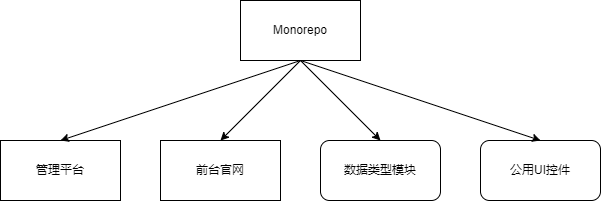

The diagram above was exported from draw.io. Its source (the exported page's mxGraphModel, read from the mxfile embedded in the PNG):
<mxGraphModel dx="1115" dy="787" grid="1" gridSize="10" guides="1" tooltips="1" connect="1" arrows="1" fold="1" page="1" pageScale="1" pageWidth="850" pageHeight="1100" math="0" shadow="0">
  <root>
    <mxCell id="0" />
    <mxCell id="1" parent="0" />
    <mxCell id="2" value="管理平台" style="rounded=0;whiteSpace=wrap;html=1;" vertex="1" parent="1">
      <mxGeometry x="80" y="180" width="120" height="60" as="geometry" />
    </mxCell>
    <mxCell id="5" value="前台官网" style="rounded=0;whiteSpace=wrap;html=1;" vertex="1" parent="1">
      <mxGeometry x="240" y="180" width="120" height="60" as="geometry" />
    </mxCell>
    <mxCell id="6" value="数据类型模块" style="rounded=1;whiteSpace=wrap;html=1;" vertex="1" parent="1">
      <mxGeometry x="400" y="180" width="120" height="60" as="geometry" />
    </mxCell>
    <mxCell id="7" value="Monorepo" style="rounded=0;whiteSpace=wrap;html=1;" vertex="1" parent="1">
      <mxGeometry x="320" y="40" width="120" height="60" as="geometry" />
    </mxCell>
    <mxCell id="8" value="公用UI控件" style="whiteSpace=wrap;html=1;rounded=1;" vertex="1" parent="1">
      <mxGeometry x="560" y="180" width="120" height="60" as="geometry" />
    </mxCell>
    <mxCell id="11" value="" style="endArrow=classic;html=1;exitX=0.5;exitY=1;exitDx=0;exitDy=0;entryX=0.5;entryY=0;entryDx=0;entryDy=0;" edge="1" parent="1" source="7" target="2">
      <mxGeometry width="50" height="50" relative="1" as="geometry">
        <mxPoint x="400" y="430" as="sourcePoint" />
        <mxPoint x="450" y="380" as="targetPoint" />
      </mxGeometry>
    </mxCell>
    <mxCell id="12" value="" style="endArrow=classic;html=1;exitX=0.5;exitY=1;exitDx=0;exitDy=0;entryX=0.5;entryY=0;entryDx=0;entryDy=0;" edge="1" parent="1" source="7" target="5">
      <mxGeometry width="50" height="50" relative="1" as="geometry">
        <mxPoint x="400" y="430" as="sourcePoint" />
        <mxPoint x="450" y="380" as="targetPoint" />
      </mxGeometry>
    </mxCell>
    <mxCell id="13" value="" style="endArrow=classic;html=1;exitX=0.5;exitY=1;exitDx=0;exitDy=0;entryX=0.5;entryY=0;entryDx=0;entryDy=0;" edge="1" parent="1" source="7" target="6">
      <mxGeometry width="50" height="50" relative="1" as="geometry">
        <mxPoint x="400" y="430" as="sourcePoint" />
        <mxPoint x="450" y="380" as="targetPoint" />
      </mxGeometry>
    </mxCell>
    <mxCell id="14" value="" style="endArrow=classic;html=1;entryX=0.5;entryY=0;entryDx=0;entryDy=0;exitX=0.5;exitY=1;exitDx=0;exitDy=0;" edge="1" parent="1" source="7" target="8">
      <mxGeometry width="50" height="50" relative="1" as="geometry">
        <mxPoint x="400" y="430" as="sourcePoint" />
        <mxPoint x="450" y="380" as="targetPoint" />
      </mxGeometry>
    </mxCell>
  </root>
</mxGraphModel>